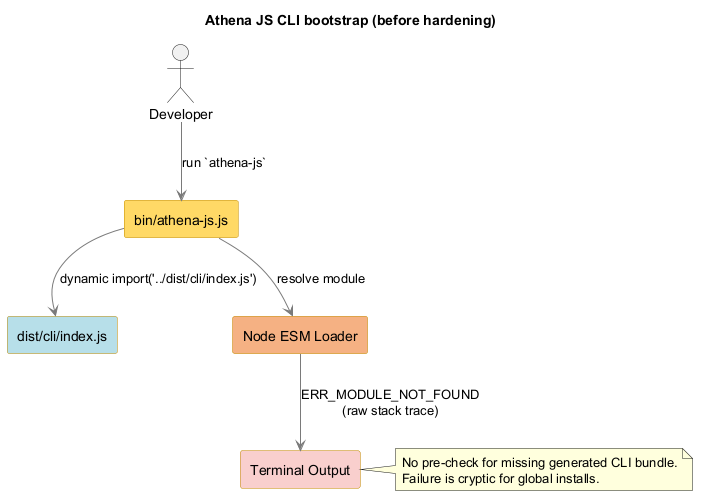

The diagram above was rendered by PlantUML. Its source (embedded in the PNG):
@startuml
title Athena JS CLI bootstrap (before hardening)

skinparam backgroundColor #FFFFFF
skinparam shadowing false
skinparam Rectangle {
  BackgroundColor #FFF4CC
  BorderColor #C28B00
}
skinparam ArrowColor #7A7A7A

actor "Developer" as Dev

rectangle "bin/athena-js.js" as Bin #FFD966
rectangle "dist/cli/index.js" as CliDist #B7DEE8
rectangle "Node ESM Loader" as Loader #F4B183
rectangle "Terminal Output" as Output #F8CECC

Dev --> Bin : run `athena-js`
Bin --> CliDist : dynamic import('../dist/cli/index.js')
Bin --> Loader : resolve module
Loader --> Output : ERR_MODULE_NOT_FOUND\n(raw stack trace)

note right of Output
No pre-check for missing generated CLI bundle.
Failure is cryptic for global installs.
end note

@enduml